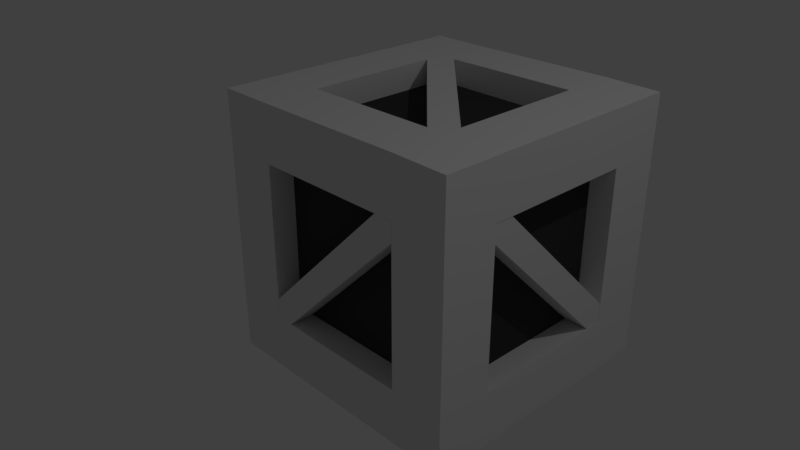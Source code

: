 # Source: Obstacle1.blend  (saved by Blender 2.79.0; exported with 4.5.12 LTS)
import bpy
from mathutils import Matrix  # noqa: F401  (used for matrix-valued properties, if any)

bpy.ops.wm.read_factory_settings(use_empty=True)
scene = bpy.context.scene
scene.name = 'Scene'

# ---- collections
col_collection_1 = bpy.data.collections.new('Collection 1'); scene.collection.children.link(col_collection_1)

# ---- materials (node trees are filled in below, after node groups)
mat_outside = bpy.data.materials.new('Outside')
mat_outside.alpha_threshold = 0.0
mat_outside.use_transparent_shadow = False
mat_outside.roughness = 0.5
mat_inside = bpy.data.materials.new('Inside')
mat_inside.alpha_threshold = 0.0
mat_inside.use_transparent_shadow = False
mat_inside.diffuse_color = (0.04696, 0.04696, 0.04696, 1.0)
mat_inside.roughness = 0.5
mat_inside.line_color = (0.0, 0.0, 0.0, 1.0)

# ---- material node trees

# ---- world
world_world = bpy.data.worlds.new('World'); scene.world = world_world
world_world.color = (0.05088, 0.05088, 0.05088)
world_world.use_sun_shadow = False
world_world.sun_shadow_jitter_overblur = 0.0
world_world.cycles.sampling_method = 'MANUAL'
world_world.light_settings.ao_factor = 0.5

# ---- cameras
cam_camera = bpy.data.cameras.new('Camera')
cam_camera.clip_end = 100.0
cam_camera.lens = 35.0
cam_camera.sensor_width = 32.0
cam_camera.sensor_height = 18.0
cam_camera.ortho_scale = 7.314
cam_camera.dof.focus_distance = 0.0
cam_camera.dof.aperture_fstop = 128.0

# ---- lights
light_lamp = bpy.data.lights.new('Lamp', 'POINT')
light_lamp.transmission_factor = 0.0
light_lamp.cutoff_distance = 30.0
light_lamp.energy = 100.0
light_lamp.shadow_buffer_clip_start = 1.001
light_lamp.shadow_soft_size = 0.1
light_lamp.shadow_maximum_resolution = 0.006
light_lamp.use_absolute_resolution = True

# ---- meshes
me_cube_008 = bpy.data.meshes.new('Cube.008')
me_cube_008.from_pydata([(-0.4368, -1.0, -0.7741), (-0.4623, -1.0, 0.7736), (-0.4368, 1.0, -0.7741), (-0.4623, 1.0, 0.7736), (0.5092, -1.0, -0.7717), (0.5035, -1.0, 0.7777), (0.5092, 1.0, -0.7717), (0.5035, 1.0, 0.7777), (0.02123, 1.0, -0.8208), (0.03406, 1.0, 0.824), (0.02123, -1.0, -0.8208), (0.03406, -1.0, 0.824), (-0.9528, -1.0, 0.7249), (-0.9528, 1.0, 0.7249), (0.9945, 1.0, 0.7291), (0.9945, -1.0, 0.7291), (0.0, -1.0, 0.7297), (0.0, 1.0, 0.7297), (-1.0, 1.0, -0.7186), (0.951, 1.0, -0.7268), (0.951, -1.0, -0.7268), (0.0, -1.0, -0.7186), (0.0, 1.0, -0.7186), (-1.0, -1.0, -0.7186)], [], [(12, 1, 3, 13), (17, 9, 7, 14), (14, 7, 5, 15), (16, 11, 1, 12), (8, 6, 4, 10), (9, 3, 1, 11), (7, 9, 11, 5), (2, 8, 10, 0), (15, 5, 11, 16), (13, 3, 9, 17), (18, 13, 17, 22), (20, 15, 16, 21), (21, 16, 12, 23), (19, 14, 15, 20), (22, 17, 14, 19), (23, 12, 13, 18), (0, 23, 18, 2), (8, 22, 19, 6), (6, 19, 20, 4), (10, 21, 23, 0), (4, 20, 21, 10), (2, 18, 22, 8)])
me_cube_008.materials.append(mat_outside)
me_cube_008.use_remesh_preserve_volume = False
me_cube_008.use_remesh_preserve_attributes = False
me_cube_008.use_mirror_vertex_groups = False
me_cube_008.update()
me_cube_007 = bpy.data.meshes.new('Cube.007')
me_cube_007.from_pydata([(-0.4368, -1.0, -0.7741), (-0.4623, -1.0, 0.7736), (-0.4368, 1.0, -0.7741), (-0.4623, 1.0, 0.7736), (0.5092, -1.0, -0.7717), (0.5035, -1.0, 0.7777), (0.5092, 1.0, -0.7717), (0.5035, 1.0, 0.7777), (0.02123, 1.0, -0.8208), (0.03406, 1.0, 0.824), (0.02123, -1.0, -0.8208), (0.03406, -1.0, 0.824), (-0.9528, -1.0, 0.7249), (-0.9528, 1.0, 0.7249), (0.9945, 1.0, 0.7291), (0.9945, -1.0, 0.7291), (0.0, -1.0, 0.7297), (0.0, 1.0, 0.7297), (-1.0, 1.0, -0.7186), (0.951, 1.0, -0.7268), (0.951, -1.0, -0.7268), (0.0, -1.0, -0.7186), (0.0, 1.0, -0.7186), (-1.0, -1.0, -0.7186)], [], [(12, 1, 3, 13), (17, 9, 7, 14), (14, 7, 5, 15), (16, 11, 1, 12), (8, 6, 4, 10), (9, 3, 1, 11), (7, 9, 11, 5), (2, 8, 10, 0), (15, 5, 11, 16), (13, 3, 9, 17), (18, 13, 17, 22), (20, 15, 16, 21), (21, 16, 12, 23), (19, 14, 15, 20), (22, 17, 14, 19), (23, 12, 13, 18), (0, 23, 18, 2), (8, 22, 19, 6), (6, 19, 20, 4), (10, 21, 23, 0), (4, 20, 21, 10), (2, 18, 22, 8)])
me_cube_007.materials.append(mat_outside)
me_cube_007.use_remesh_preserve_volume = False
me_cube_007.use_remesh_preserve_attributes = False
me_cube_007.use_mirror_vertex_groups = False
me_cube_007.update()
me_cube_006 = bpy.data.meshes.new('Cube.006')
me_cube_006.from_pydata([(-0.4368, -1.0, -0.7741), (-0.446, -1.0, 0.772), (-0.4368, 1.0, -0.7741), (-0.446, 1.0, 0.772), (0.5297, -1.0, -0.7738), (0.5035, -1.0, 0.7777), (0.5297, 1.0, -0.7738), (0.5035, 1.0, 0.7777), (0.05116, 1.0, -0.8238), (0.05031, 1.0, 0.8224), (0.05116, -1.0, -0.8238), (0.05031, -1.0, 0.8224), (-0.9366, -1.0, 0.7233), (-0.9366, 1.0, 0.7233), (0.9945, 1.0, 0.7291), (0.9945, -1.0, 0.7291), (0.0, -1.0, 0.7297), (0.0, 1.0, 0.7297), (-1.0, 1.0, -0.7186), (0.981, 1.0, -0.7297), (0.981, -1.0, -0.7297), (0.0, -1.0, -0.7186), (0.0, 1.0, -0.7186), (-1.0, -1.0, -0.7186)], [], [(12, 1, 3, 13), (17, 9, 7, 14), (14, 7, 5, 15), (16, 11, 1, 12), (8, 6, 4, 10), (9, 3, 1, 11), (7, 9, 11, 5), (2, 8, 10, 0), (15, 5, 11, 16), (13, 3, 9, 17), (18, 13, 17, 22), (20, 15, 16, 21), (21, 16, 12, 23), (19, 14, 15, 20), (22, 17, 14, 19), (23, 12, 13, 18), (0, 23, 18, 2), (8, 22, 19, 6), (6, 19, 20, 4), (10, 21, 23, 0), (4, 20, 21, 10), (2, 18, 22, 8)])
me_cube_006.materials.append(mat_outside)
me_cube_006.use_remesh_preserve_volume = False
me_cube_006.use_remesh_preserve_attributes = False
me_cube_006.use_mirror_vertex_groups = False
me_cube_006.update()
me_cube_005 = bpy.data.meshes.new('Cube.005')
me_cube_005.from_pydata([(-0.4368, -1.0, -0.7741), (-0.5029, -1.0, 0.7777), (-0.4368, 1.0, -0.7741), (-0.5029, 1.0, 0.7777), (0.5391, -1.0, -0.7747), (0.5035, -1.0, 0.7777), (0.5391, 1.0, -0.7747), (0.5035, 1.0, 0.7777), (0.05116, 1.0, -0.8238), (-0.00656, 1.0, 0.828), (0.05116, -1.0, -0.8238), (-0.00656, -1.0, 0.828), (-0.9934, -1.0, 0.729), (-0.9934, 1.0, 0.729), (0.9945, 1.0, 0.7291), (0.9945, -1.0, 0.7291), (0.0, -1.0, 0.7297), (0.0, 1.0, 0.7297), (-1.0, 1.0, -0.7186), (0.981, 1.0, -0.7297), (0.981, -1.0, -0.7297), (0.0, -1.0, -0.7186), (0.0, 1.0, -0.7186), (-1.0, -1.0, -0.7186)], [], [(12, 1, 3, 13), (17, 9, 7, 14), (14, 7, 5, 15), (16, 11, 1, 12), (8, 6, 4, 10), (9, 3, 1, 11), (7, 9, 11, 5), (2, 8, 10, 0), (15, 5, 11, 16), (13, 3, 9, 17), (18, 13, 17, 22), (20, 15, 16, 21), (21, 16, 12, 23), (19, 14, 15, 20), (22, 17, 14, 19), (23, 12, 13, 18), (0, 23, 18, 2), (8, 22, 19, 6), (6, 19, 20, 4), (10, 21, 23, 0), (4, 20, 21, 10), (2, 18, 22, 8)])
me_cube_005.materials.append(mat_outside)
me_cube_005.use_remesh_preserve_volume = False
me_cube_005.use_remesh_preserve_attributes = False
me_cube_005.use_mirror_vertex_groups = False
me_cube_005.update()
me_cube_004 = bpy.data.meshes.new('Cube.004')
me_cube_004.from_pydata([(-0.4368, -1.0, -0.7741), (-0.446, -1.0, 0.772), (-0.4368, 1.0, -0.7741), (-0.446, 1.0, 0.772), (0.5297, -1.0, -0.7738), (0.5035, -1.0, 0.7777), (0.5297, 1.0, -0.7738), (0.5035, 1.0, 0.7777), (0.05116, 1.0, -0.8238), (0.05031, 1.0, 0.8224), (0.05116, -1.0, -0.8238), (0.05031, -1.0, 0.8224), (-0.9366, -1.0, 0.7233), (-0.9366, 1.0, 0.7233), (0.9945, 1.0, 0.7291), (0.9945, -1.0, 0.7291), (0.0, -1.0, 0.7297), (0.0, 1.0, 0.7297), (-1.0, 1.0, -0.7186), (0.981, 1.0, -0.7297), (0.981, -1.0, -0.7297), (0.0, -1.0, -0.7186), (0.0, 1.0, -0.7186), (-1.0, -1.0, -0.7186)], [], [(12, 1, 3, 13), (17, 9, 7, 14), (14, 7, 5, 15), (16, 11, 1, 12), (8, 6, 4, 10), (9, 3, 1, 11), (7, 9, 11, 5), (2, 8, 10, 0), (15, 5, 11, 16), (13, 3, 9, 17), (18, 13, 17, 22), (20, 15, 16, 21), (21, 16, 12, 23), (19, 14, 15, 20), (22, 17, 14, 19), (23, 12, 13, 18), (0, 23, 18, 2), (8, 22, 19, 6), (6, 19, 20, 4), (10, 21, 23, 0), (4, 20, 21, 10), (2, 18, 22, 8)])
me_cube_004.materials.append(mat_outside)
me_cube_004.use_remesh_preserve_volume = False
me_cube_004.use_remesh_preserve_attributes = False
me_cube_004.use_mirror_vertex_groups = False
me_cube_004.update()
me_cube_003 = bpy.data.meshes.new('Cube.003')
me_cube_003.from_pydata([(-0.4368, -1.0, -0.7741), (-0.5029, -1.0, 0.7777), (-0.4368, 1.0, -0.7741), (-0.5029, 1.0, 0.7777), (0.5391, -1.0, -0.7747), (0.5035, -1.0, 0.7777), (0.5391, 1.0, -0.7747), (0.5035, 1.0, 0.7777), (0.05116, 1.0, -0.8238), (-0.00656, 1.0, 0.828), (0.05116, -1.0, -0.8238), (-0.00656, -1.0, 0.828), (-0.9934, -1.0, 0.729), (-0.9934, 1.0, 0.729), (0.9945, 1.0, 0.7291), (0.9945, -1.0, 0.7291), (0.0, -1.0, 0.7297), (0.0, 1.0, 0.7297), (-1.0, 1.0, -0.7186), (0.981, 1.0, -0.7297), (0.981, -1.0, -0.7297), (0.0, -1.0, -0.7186), (0.0, 1.0, -0.7186), (-1.0, -1.0, -0.7186)], [], [(12, 1, 3, 13), (17, 9, 7, 14), (14, 7, 5, 15), (16, 11, 1, 12), (8, 6, 4, 10), (9, 3, 1, 11), (7, 9, 11, 5), (2, 8, 10, 0), (15, 5, 11, 16), (13, 3, 9, 17), (18, 13, 17, 22), (20, 15, 16, 21), (21, 16, 12, 23), (19, 14, 15, 20), (22, 17, 14, 19), (23, 12, 13, 18), (0, 23, 18, 2), (8, 22, 19, 6), (6, 19, 20, 4), (10, 21, 23, 0), (4, 20, 21, 10), (2, 18, 22, 8)])
me_cube_003.materials.append(mat_outside)
me_cube_003.use_remesh_preserve_volume = False
me_cube_003.use_remesh_preserve_attributes = False
me_cube_003.use_mirror_vertex_groups = False
me_cube_003.update()
me_cube_002 = bpy.data.meshes.new('Cube.002')
me_cube_002.from_pydata([(-1.0, -1.0, -1.0), (-1.0, -1.0, 1.0), (-1.0, 1.0, -1.0), (-1.0, 1.0, 1.0), (1.0, -1.0, -1.0), (1.0, -1.0, 1.0), (1.0, 1.0, -1.0), (1.0, 1.0, 1.0)], [], [(0, 1, 3, 2), (2, 3, 7, 6), (6, 7, 5, 4), (4, 5, 1, 0), (2, 6, 4, 0), (7, 3, 1, 5)])
me_cube_002.materials.append(mat_inside)
me_cube_002.use_remesh_preserve_volume = False
me_cube_002.use_remesh_preserve_attributes = False
me_cube_002.use_mirror_vertex_groups = False
me_cube_002.update()
me_cube = bpy.data.meshes.new('Cube')
me_cube.from_pydata([(-1.0, -1.0, -1.0), (-1.0, -1.0, 1.0), (-1.0, 1.0, -1.0), (-1.0, 1.0, 1.0), (1.0, -1.0, -1.0), (1.0, -1.0, 1.0), (1.0, 1.0, -1.0), (1.0, 1.0, 1.0), (0.5833, 1.0, -0.9928), (-0.5833, 1.0, -1.0), (-0.5833, 1.0, 1.0), (0.5833, 1.0, 1.007), (-0.5833, -1.0, -1.0), (0.5833, -1.0, -0.9928), (0.5833, -1.0, 1.007), (-0.5833, -1.0, 1.0), (-1.0, -1.0, -0.5833), (-1.0, -1.0, 0.5833), (-1.0, 1.0, 0.5833), (-1.0, 1.0, -0.5833), (1.0, 1.0, 0.5833), (1.0, 1.0, -0.5833), (1.0, -1.0, 0.5833), (1.0, -1.0, -0.5833), (0.5833, -1.0, 0.5906), (0.5833, -1.0, -0.5761), (-0.5833, -1.0, 0.5833), (-0.5833, -1.0, -0.5833), (-0.5833, 1.0, 0.5833), (-0.5833, 1.0, -0.5833), (0.5833, 1.0, 0.5906), (0.5833, 1.0, -0.5761), (-1.0, 0.5833, -1.0), (-1.0, -0.5833, -1.0), (-1.0, -0.5833, 1.0), (-1.0, 0.5833, 1.0), (1.0, -0.5833, -1.0), (1.0, 0.5833, -1.0), (1.0, 0.5833, 1.0), (1.0, -0.5833, 1.0), (0.5833, 0.5833, 1.007), (0.5833, -0.5833, 1.007), (-0.5833, 0.5833, 1.0), (-0.5833, -0.5833, 1.0), (-0.5833, 0.5833, -1.0), (-0.5833, -0.5833, -1.0), (0.5833, 0.5833, -0.9928), (0.5833, -0.5833, -0.9928), (1.0, 0.5833, -0.5833), (1.0, -0.5833, -0.5833), (1.0, 0.5833, 0.5833), (1.0, -0.5833, 0.5833), (-1.0, -0.5833, -0.5833), (-1.0, 0.5833, -0.5833), (-1.0, -0.5833, 0.5833), (-1.0, 0.5833, 0.5833), (0.8, 0.5833, -0.5833), (0.8, -0.5833, -0.5833), (0.8, 0.5833, 0.5833), (0.8, -0.5833, 0.5833), (-0.8, -0.5833, -0.5833), (-0.8, 0.5833, -0.5833), (-0.8, -0.5833, 0.5833), (-0.8, 0.5833, 0.5833), (0.5833, -0.8, 0.5906), (0.5833, -0.8, -0.5761), (-0.5833, -0.8, 0.5833), (-0.5833, -0.8, -0.5833), (-0.5833, 0.8, 0.5833), (-0.5833, 0.8, -0.5833), (0.5833, 0.8, 0.5906), (0.5833, 0.8, -0.5761), (0.5833, 0.5833, 0.8065), (0.5833, -0.5833, 0.8065), (-0.5833, 0.5833, 0.8007), (-0.5833, -0.5833, 0.8007), (-0.5833, 0.5833, -0.7993), (-0.5833, -0.5833, -0.7993), (0.5833, 0.5833, -0.7935), (0.5833, -0.5833, -0.7935)], [], [(55, 35, 3, 18), (30, 11, 7, 20), (51, 39, 5, 22), (26, 15, 1, 17), (47, 36, 4, 13), (43, 34, 1, 15), (39, 41, 14, 5), (41, 43, 15, 14), (33, 45, 12, 0), (45, 47, 13, 12), (22, 5, 14, 24), (24, 14, 15, 26), (18, 3, 10, 28), (28, 10, 11, 30), (9, 29, 31, 8), (28, 30, 70, 68), (2, 19, 29, 9), (19, 18, 28, 29), (13, 25, 27, 12), (24, 26, 66, 64), (4, 23, 25, 13), (23, 22, 24, 25), (12, 27, 16, 0), (27, 26, 17, 16), (36, 49, 23, 4), (49, 51, 22, 23), (8, 31, 21, 6), (31, 30, 20, 21), (32, 53, 19, 2), (53, 55, 18, 19), (16, 17, 54, 52), (55, 53, 61, 63), (0, 16, 52, 33), (33, 52, 53, 32), (21, 20, 50, 48), (51, 49, 57, 59), (6, 21, 48, 37), (37, 48, 49, 36), (9, 8, 46, 44), (42, 43, 75, 74), (2, 9, 44, 32), (32, 44, 45, 33), (11, 10, 42, 40), (47, 45, 77, 79), (7, 11, 40, 38), (38, 40, 41, 39), (10, 3, 35, 42), (42, 35, 34, 43), (8, 6, 37, 46), (46, 37, 36, 47), (20, 7, 38, 50), (50, 38, 39, 51), (17, 1, 34, 54), (54, 34, 35, 55), (60, 62, 63, 61), (56, 58, 59, 57), (54, 55, 63, 62), (53, 52, 60, 61), (50, 51, 59, 58), (48, 50, 58, 56), (49, 48, 56, 57), (52, 54, 62, 60), (69, 68, 70, 71), (65, 64, 66, 67), (30, 31, 71, 70), (29, 28, 68, 69), (26, 27, 67, 66), (27, 25, 65, 67), (25, 24, 64, 65), (31, 29, 69, 71), (76, 78, 79, 77), (72, 74, 75, 73), (41, 40, 72, 73), (40, 42, 74, 72), (44, 46, 78, 76), (43, 41, 73, 75), (46, 47, 79, 78), (45, 44, 76, 77)])
me_cube.materials.append(mat_outside)
me_cube.use_remesh_preserve_volume = False
me_cube.use_remesh_preserve_attributes = False
me_cube.use_mirror_vertex_groups = False
me_cube.update()

# ---- objects
ob_cube_007 = bpy.data.objects.new('Cube.007', me_cube_008)
ob_cube_006 = bpy.data.objects.new('Cube.006', me_cube_007)
ob_cube_005 = bpy.data.objects.new('Cube.005', me_cube_006)
ob_cube_004 = bpy.data.objects.new('Cube.004', me_cube_005)
ob_cube_003 = bpy.data.objects.new('Cube.003', me_cube_004)
ob_cube_002 = bpy.data.objects.new('Cube.002', me_cube_003)
ob_cube_001 = bpy.data.objects.new('Cube.001', me_cube_002)
ob_cube = bpy.data.objects.new('Cube', me_cube)
ob_lamp = bpy.data.objects.new('Lamp', light_lamp)
ob_camera = bpy.data.objects.new('Camera', cam_camera)

# ---- transforms, parenting, visibility, modifiers, constraints
ob_cube_007.location = (-0.003504, 0.6, -0.8965)
ob_cube_007.rotation_euler = (1.571, -3.091e-08, 0.7854)
ob_cube_007.scale = (0.1, 0.1, 1.0)
ob_cube_007.lineart.crease_threshold = 0.0
ob_cube_006.location = (-0.003504, 0.6, 0.9035)
ob_cube_006.rotation_euler = (1.571, -3.091e-08, 0.7854)
ob_cube_006.scale = (0.1, 0.1, 1.0)
ob_cube_006.lineart.crease_threshold = 0.0
ob_cube_005.location = (-0.9035, 0.6056, 0.003504)
ob_cube_005.rotation_euler = (0.0, 0.7854, -1.571)
ob_cube_005.scale = (0.1, 0.1, 1.0)
ob_cube_005.lineart.crease_threshold = 0.0
ob_cube_004.location = (-0.003504, 1.5, 0.003504)
ob_cube_004.rotation_euler = (0.0, 0.7854, 0.0)
ob_cube_004.scale = (0.1, 0.1, 1.0)
ob_cube_004.lineart.crease_threshold = 0.0
ob_cube_003.location = (0.8965, 0.6056, 0.003504)
ob_cube_003.rotation_euler = (0.0, 0.7854, -1.571)
ob_cube_003.scale = (0.1, 0.1, 1.0)
ob_cube_003.lineart.crease_threshold = 0.0
ob_cube_002.location = (-0.003504, -0.3, 0.003504)
ob_cube_002.rotation_euler = (0.0, 0.7854, 0.0)
ob_cube_002.scale = (0.1, 0.1, 1.0)
ob_cube_002.lineart.crease_threshold = 0.0
ob_cube_001.location = (0.0, 0.6, 0.0)
ob_cube_001.scale = (0.8103, 0.8103, 0.8103)
ob_cube_001.lineart.crease_threshold = 0.0
ob_cube.location = (0.0, 0.6, 0.0)
ob_cube.lineart.crease_threshold = 0.0
ob_lamp.location = (4.076, 1.005, 5.904)
ob_lamp.rotation_euler = (0.6503, 0.05522, 1.866)
ob_lamp.lock_rotations_4d = False
ob_lamp.empty_display_type = 'ARROWS'
ob_lamp.color = (0.0, 0.0, 0.0, 0.0)
ob_lamp.lineart.crease_threshold = 0.0
ob_camera.location = (3.821, -3.384, 2.758)
ob_camera.rotation_euler = (1.109, 0.0, 0.8149)
ob_camera.lock_rotations_4d = False
ob_camera.empty_display_type = 'ARROWS'
ob_camera.color = (0.0, 0.0, 0.0, 0.0)
ob_camera.display_type = 'WIRE'
ob_camera.lineart.crease_threshold = 0.0

# ---- collection membership
col_collection_1.objects.link(ob_cube_007)
col_collection_1.objects.link(ob_cube_006)
col_collection_1.objects.link(ob_cube_005)
col_collection_1.objects.link(ob_cube_004)
col_collection_1.objects.link(ob_cube_003)
col_collection_1.objects.link(ob_cube_002)
col_collection_1.objects.link(ob_cube_001)
col_collection_1.objects.link(ob_cube)
col_collection_1.objects.link(ob_lamp)
col_collection_1.objects.link(ob_camera)

# ---- scene / render settings (as saved in the file)
scene.camera = ob_camera
scene.frame_start = 1; scene.frame_end = 250; scene.frame_set(1)
scene.render.engine = 'BLENDER_EEVEE_NEXT'
scene.render.resolution_percentage = 50
scene.render.dither_intensity = 0.0
scene.cycles.use_denoising = False
scene.cycles.samples = 128
scene.cycles.sampling_pattern = 'TABULATED_SOBOL'
scene.cycles.use_adaptive_sampling = False
scene.cycles.use_light_tree = False
scene.cycles.blur_glossy = 0.0
scene.cycles.sample_clamp_indirect = 0.0
scene.view_settings.view_transform = 'Standard'
bpy.context.view_layer.update()
